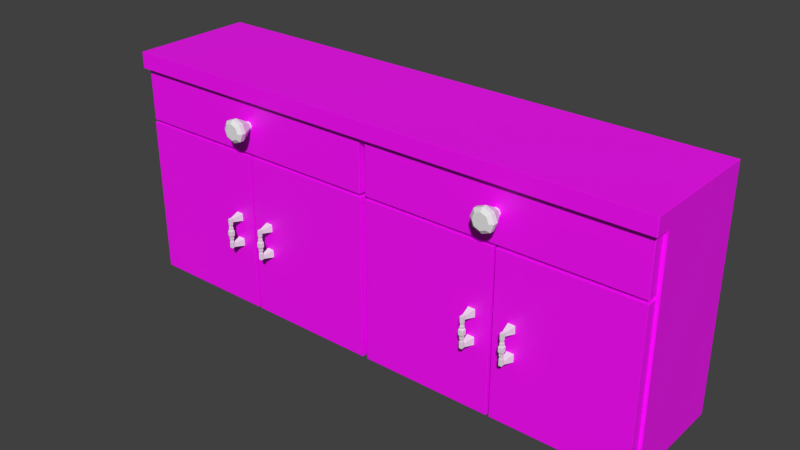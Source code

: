 # Source: Kitchen_2_Wardrobe.blend  (saved by Blender 2.80.75; exported with 4.5.12 LTS)
import bpy
from mathutils import Matrix  # noqa: F401  (used for matrix-valued properties, if any)

bpy.ops.wm.read_factory_settings(use_empty=True)
scene = bpy.context.scene
scene.name = 'Scene'

# ---- collections
col_collection_1 = bpy.data.collections.new('Collection 1'); scene.collection.children.link(col_collection_1)

# ---- images (referenced by path relative to the original .blend; pixels are not part of the script)
import os
ASSET_DIR = os.environ.get("B2B_ASSET_DIR", "")  # directory of the original .blend (textures are referenced by path, not embedded)
HERE = os.path.dirname(os.path.abspath(__file__))  # packed textures are extracted next to this script under _unpacked/

def load_image(name, relpath, width, height, colorspace="sRGB"):
    """Load a texture the original file referenced (path relative to the .blend, or extracted next to this script)."""
    p = next((c for c in (os.path.join(HERE, relpath), os.path.join(ASSET_DIR, relpath)) if relpath and os.path.exists(c)), "")
    if p:
        img = bpy.data.images.load(p, check_existing=True)
        img.name = name
    else:  # same state as the original file: an image datablock whose file is absent (Cycles renders it pink)
        img = bpy.data.images.new(name, width, height)
        img.source = "FILE"
        img.filepath = "//" + (relpath or name)
    img.colorspace_settings.name = colorspace
    return img
img_wood_tga_001 = load_image('Wood.tga.001', 'Wood.tga', 1024, 1024, 'sRGB')

# ---- materials (node trees are filled in below, after node groups)
mat_woodmat = bpy.data.materials.new('WoodMat')
mat_woodmat.alpha_threshold = 0.0
mat_woodmat.use_transparent_shadow = False
mat_woodmat.roughness = 0.5
mat_woodmat.specular_intensity = 1.0
mat_woodmat.line_color = (0.0, 0.0, 0.0, 1.0)
mat_handlemat = bpy.data.materials.new('HandleMat')
mat_handlemat.alpha_threshold = 0.0
mat_handlemat.use_transparent_shadow = False
mat_handlemat.roughness = 0.5
mat_handlemat.specular_intensity = 1.0
mat_handlemat.line_color = (0.0, 0.0, 0.0, 1.0)

# ---- material node trees
mat_woodmat.use_nodes = True; mat_woodmat.node_tree.nodes.clear()
_N = mat_woodmat.node_tree.nodes; _L = mat_woodmat.node_tree.links
n0 = _N.new('ShaderNodeOutputMaterial'); n0.name = 'Material Output'; n0.location = (300, 300)
n1 = _N.new('ShaderNodeBsdfPrincipled'); n1.name = 'Principled BSDF'; n1.location = (10, 300)
n1.distribution = 'GGX'
n1.subsurface_method = 'BURLEY'
n1.inputs[3].default_value = 1.45
n1.inputs[27].default_value = (0.0, 0.0, 0.0, 1.0)
n1.inputs[28].default_value = 1.0
n2 = _N.new('ShaderNodeTexImage'); n2.name = 'Image Texture'; n2.location = (-280, 275)
n2.image = img_wood_tga_001
_L.new(n1.outputs[0], n0.inputs[0])
_L.new(n2.outputs[0], n1.inputs[0])
n0.is_active_output = True

# ---- world
world_world = bpy.data.worlds.new('World'); scene.world = world_world
world_world.color = (0.05088, 0.05088, 0.05088)
world_world.use_sun_shadow = False
world_world.sun_shadow_jitter_overblur = 0.0
world_world.cycles.sampling_method = 'MANUAL'
world_world.cycles.sample_map_resolution = 256

# ---- meshes
me_cube_006 = bpy.data.meshes.new('Cube.006')
me_cube_006.from_pydata([(-0.03572, -1.49e-07, -1.472), (-0.03572, -3.874e-07, 1.472), (-0.03572, -0.2, -1.472), (-0.03572, -0.2, 1.472), (2.403, -0.2, -1.472), (2.403, -0.2, 1.472), (2.403, -1.49e-07, -1.472), (2.403, -5.066e-07, 1.472), (9.928, 2.0, -1.5), (9.928, -2.384e-07, -1.5), (-0.07233, 0.0, -1.5), (-0.07232, 2.0, -1.5), (9.928, 2.0, 1.5), (9.928, -8.345e-07, 1.5), (-0.07233, 1.192e-07, 1.5), (-0.07232, 2.0, 1.5), (9.928, 2.0, 2.5), (9.928, -8.345e-07, 2.5), (-0.07233, 1.192e-07, 2.5), (-0.07232, 2.0, 2.5), (4.928, 2.0, -1.5), (4.928, -1.192e-07, -1.5), (4.928, 2.0, 1.5), (4.928, -3.576e-07, 1.5), (4.928, 2.0, 2.5), (4.928, -3.576e-07, 2.5), (0.06175, 1.192e-07, 2.373), (4.794, -3.576e-07, 2.373), (4.794, -3.576e-07, 1.627), (0.06175, 1.192e-07, 1.627), (0.06175, 1.9, 1.627), (4.794, 1.9, 1.627), (4.794, 1.9, 2.373), (0.06175, 1.9, 2.373), (5.062, -3.576e-07, 2.373), (9.794, -8.345e-07, 2.373), (9.794, -8.345e-07, 1.627), (5.062, -3.576e-07, 1.627), (5.062, 1.9, 1.627), (9.794, 1.9, 1.627), (9.794, 1.9, 2.373), (5.062, 1.9, 2.373), (4.783, -1.192e-07, -1.382), (4.783, -3.576e-07, 1.382), (0.07232, 1.192e-07, 1.382), (0.07233, 0.0, -1.382), (9.783, -2.384e-07, -1.382), (9.783, -8.345e-07, 1.382), (5.072, -3.576e-07, 1.382), (5.072, -1.192e-07, -1.382), (4.783, 1.9, -1.382), (4.783, 1.9, 1.382), (0.07232, 1.9, 1.382), (0.07233, 1.9, -1.382), (9.783, 1.9, -1.382), (9.783, 1.9, 1.382), (5.072, 1.9, 1.382), (5.072, 1.9, -1.382), (9.928, 2.0, 2.8), (9.928, -8.345e-07, 2.8), (-0.07233, 1.192e-07, 2.8), (-0.07232, 2.0, 2.8), (4.928, 2.0, 2.8), (4.928, -3.576e-07, 2.8), (9.928, -0.3, 2.5), (-0.07233, -0.3, 2.5), (4.928, -0.3, 2.5), (9.928, -0.3, 2.8), (-0.07233, -0.3, 2.8), (4.928, -0.3, 2.8), (4.891, -2.682e-07, -1.472), (4.891, -8.643e-07, 1.472), (4.891, -0.2, -1.472), (4.891, -0.2, 1.472), (2.452, -2.682e-07, -1.472), (2.452, -7.451e-07, 1.472), (2.452, -0.2, -1.472), (2.452, -0.2, 1.472), (4.98, -1.49e-07, -1.472), (4.98, -3.874e-07, 1.472), (4.98, -0.2, -1.472), (4.98, -0.2, 1.472), (7.403, -0.2, -1.472), (7.403, -0.2, 1.472), (7.403, -1.49e-07, -1.472), (7.403, -5.066e-07, 1.472), (4.986, -5.96e-08, 1.526), (5.062, -5.96e-08, 2.373), (9.794, -5.364e-07, 2.373), (9.794, -5.364e-07, 1.627), (5.062, -5.96e-08, 1.627), (5.062, 1.9, 1.627), (9.794, 1.9, 1.627), (9.794, 1.9, 2.373), (5.062, 1.9, 2.373), (4.986, -5.96e-08, 2.474), (9.87, -5.364e-07, 1.526), (9.87, -5.364e-07, 2.474), (4.986, -0.2, 1.526), (4.986, -0.2, 2.474), (9.87, -0.2, 1.526), (9.87, -0.2, 2.474), (5.298, 0.095, 2.373), (9.557, 0.095, 2.373), (9.557, 1.805, 2.373), (5.298, 1.805, 2.373), (5.298, 0.095, 1.723), (9.557, 0.095, 1.723), (9.557, 1.805, 1.723), (5.298, 1.805, 1.723), (-0.02471, 0.0, 1.526), (0.06175, 0.0, 2.373), (4.794, -4.768e-07, 2.373), (4.794, -4.768e-07, 1.627), (0.06175, 0.0, 1.627), (0.06175, 1.9, 1.627), (4.794, 1.9, 1.627), (4.794, 1.9, 2.373), (0.06175, 1.9, 2.373), (-0.02471, 0.0, 2.474), (4.88, -4.768e-07, 1.526), (4.88, -4.768e-07, 2.474), (-0.02471, -0.2, 1.526), (-0.02471, -0.2, 2.474), (4.88, -0.2, 1.526), (4.88, -0.2, 2.474), (0.2983, 0.095, 2.373), (4.557, 0.095, 2.373), (4.557, 1.805, 2.373), (0.2983, 1.805, 2.373), (0.2983, 0.095, 1.723), (4.557, 0.095, 1.723), (4.557, 1.805, 1.723), (0.2983, 1.805, 1.723), (9.875, -2.682e-07, -1.472), (9.875, -8.643e-07, 1.472), (9.875, -0.2, -1.472), (9.875, -0.2, 1.472), (7.452, -2.682e-07, -1.472), (7.452, -7.451e-07, 1.472), (7.452, -0.2, -1.472), (7.452, -0.2, 1.472), (2.093, -0.453, -0.2805), (2.037, -0.453, -0.2805), (2.037, -0.397, -0.2805), (2.093, -0.397, -0.2805), (2.093, -0.453, 0.2795), (2.037, -0.453, 0.2795), (2.037, -0.397, 0.2795), (2.093, -0.397, 0.2795), (2.037, -0.453, 0.2049), (2.037, -0.453, -0.2058), (2.093, -0.453, -0.2058), (2.093, -0.453, 0.2049), (2.037, -0.397, 0.2049), (2.037, -0.397, -0.2058), (2.093, -0.397, 0.2049), (2.093, -0.397, -0.2058), (2.137, -0.173, 0.3196), (1.993, -0.173, 0.3196), (2.137, -0.173, -0.3215), (1.993, -0.173, -0.3215), (2.137, -0.173, -0.1685), (2.137, -0.173, 0.1667), (1.993, -0.173, -0.1685), (1.993, -0.173, 0.1667), (2.093, -0.3787, -0.2058), (2.093, -0.3787, -0.2805), (2.037, -0.3787, -0.2805), (2.037, -0.3787, -0.2058), (2.093, -0.3787, 0.2049), (2.037, -0.3787, 0.2049), (2.093, -0.3787, 0.2795), (2.037, -0.3787, 0.2795), (2.093, -0.453, 0.2422), (2.037, -0.453, 0.2422), (2.037, -0.397, 0.2422), (2.093, -0.397, 0.2422), (2.137, -0.173, 0.2431), (1.993, -0.173, 0.2431), (2.037, -0.3787, 0.2422), (2.093, -0.3787, 0.2422), (2.093, -0.453, -0.2431), (2.093, -0.397, -0.2431), (2.037, -0.397, -0.2431), (2.037, -0.453, -0.2431), (2.093, -0.3787, -0.2431), (2.037, -0.3787, -0.2431), (2.137, -0.173, -0.245), (1.993, -0.173, -0.245), (2.037, -0.453, -0.06891), (2.037, -0.453, 0.06798), (2.093, -0.453, 0.06798), (2.093, -0.453, -0.06891), (2.037, -0.397, -0.06891), (2.037, -0.397, 0.06798), (2.093, -0.397, -0.06891), (2.093, -0.397, 0.06798), (2.105, -0.3849, 0.04513), (2.105, -0.3849, -0.04606), (2.025, -0.3849, 0.04513), (2.025, -0.3849, -0.04606), (2.037, -0.397, 0.1592), (2.037, -0.397, 0.1136), (2.037, -0.453, 0.1592), (2.037, -0.453, 0.1136), (2.105, -0.4651, -0.04606), (2.105, -0.4651, 0.04513), (2.025, -0.4651, 0.04513), (2.025, -0.4651, -0.04606), (2.093, -0.453, 0.1592), (2.093, -0.453, 0.1136), (2.093, -0.397, 0.1592), (2.093, -0.397, 0.1136), (2.043, -0.4026, 0.1547), (2.043, -0.4026, 0.1182), (2.043, -0.4474, 0.1547), (2.043, -0.4474, 0.1182), (2.087, -0.4474, 0.1547), (2.087, -0.4474, 0.1182), (2.087, -0.4026, 0.1547), (2.087, -0.4026, 0.1182), (2.093, -0.453, -0.1145), (2.093, -0.453, -0.1602), (2.037, -0.453, -0.1145), (2.037, -0.453, -0.1602), (2.037, -0.397, -0.1145), (2.037, -0.397, -0.1602), (2.093, -0.397, -0.1145), (2.093, -0.397, -0.1602), (2.043, -0.4474, -0.1556), (2.043, -0.4474, -0.1191), (2.087, -0.4474, -0.1556), (2.087, -0.4474, -0.1191), (2.087, -0.4026, -0.1556), (2.087, -0.4026, -0.1191), (2.043, -0.4026, -0.1556), (2.043, -0.4026, -0.1191), (2.105, -0.3849, -0.0004658), (2.105, -0.4651, -0.0004658), (2.025, -0.4651, -0.0004658), (2.025, -0.3849, -0.0004658), (2.82, -0.453, -0.2619), (2.764, -0.453, -0.2619), (2.764, -0.397, -0.2619), (2.82, -0.397, -0.2619), (2.82, -0.453, 0.2981), (2.764, -0.453, 0.2981), (2.764, -0.397, 0.2981), (2.82, -0.397, 0.2981), (2.764, -0.453, 0.2234), (2.764, -0.453, -0.1873), (2.82, -0.453, -0.1873), (2.82, -0.453, 0.2234), (2.764, -0.397, 0.2234), (2.764, -0.397, -0.1873), (2.82, -0.397, 0.2234), (2.82, -0.397, -0.1873), (2.864, -0.173, 0.3382), (2.72, -0.173, 0.3382), (2.864, -0.173, -0.3029), (2.72, -0.173, -0.3029), (2.864, -0.173, -0.15), (2.864, -0.173, 0.1852), (2.72, -0.173, -0.15), (2.72, -0.173, 0.1852), (2.82, -0.3787, -0.1873), (2.82, -0.3787, -0.2619), (2.764, -0.3787, -0.2619), (2.764, -0.3787, -0.1873), (2.82, -0.3787, 0.2234), (2.764, -0.3787, 0.2234), (2.82, -0.3787, 0.2981), (2.764, -0.3787, 0.2981), (2.82, -0.453, 0.2607), (2.764, -0.453, 0.2607), (2.764, -0.397, 0.2607), (2.82, -0.397, 0.2607), (2.864, -0.173, 0.2617), (2.72, -0.173, 0.2617), (2.764, -0.3787, 0.2607), (2.82, -0.3787, 0.2607), (2.82, -0.453, -0.2246), (2.82, -0.397, -0.2246), (2.764, -0.397, -0.2246), (2.764, -0.453, -0.2246), (2.82, -0.3787, -0.2246), (2.764, -0.3787, -0.2246), (2.864, -0.173, -0.2265), (2.72, -0.173, -0.2265), (2.764, -0.453, -0.05037), (2.764, -0.453, 0.08652), (2.82, -0.453, 0.08652), (2.82, -0.453, -0.05037), (2.764, -0.397, -0.05037), (2.764, -0.397, 0.08652), (2.82, -0.397, -0.05037), (2.82, -0.397, 0.08652), (2.832, -0.3849, 0.06368), (2.832, -0.3849, -0.02752), (2.752, -0.3849, 0.06368), (2.752, -0.3849, -0.02752), (2.764, -0.397, 0.1778), (2.764, -0.397, 0.1322), (2.764, -0.453, 0.1778), (2.764, -0.453, 0.1322), (2.832, -0.4651, -0.02752), (2.832, -0.4651, 0.06368), (2.752, -0.4651, 0.06368), (2.752, -0.4651, -0.02752), (2.82, -0.453, 0.1778), (2.82, -0.453, 0.1322), (2.82, -0.397, 0.1778), (2.82, -0.397, 0.1322), (2.769, -0.4026, 0.1732), (2.769, -0.4026, 0.1367), (2.769, -0.4474, 0.1732), (2.769, -0.4474, 0.1367), (2.814, -0.4474, 0.1732), (2.814, -0.4474, 0.1367), (2.814, -0.4026, 0.1732), (2.814, -0.4026, 0.1367), (2.82, -0.453, -0.096), (2.82, -0.453, -0.1416), (2.764, -0.453, -0.096), (2.764, -0.453, -0.1416), (2.764, -0.397, -0.096), (2.764, -0.397, -0.1416), (2.82, -0.397, -0.096), (2.82, -0.397, -0.1416), (2.769, -0.4474, -0.1371), (2.769, -0.4474, -0.1006), (2.814, -0.4474, -0.1371), (2.814, -0.4474, -0.1006), (2.814, -0.4026, -0.1371), (2.814, -0.4026, -0.1006), (2.769, -0.4026, -0.1371), (2.769, -0.4026, -0.1006), (2.832, -0.3849, 0.01808), (2.832, -0.4651, 0.01808), (2.752, -0.4651, 0.01808), (2.752, -0.3849, 0.01808), (7.095, -0.453, -0.2619), (7.039, -0.453, -0.2619), (7.039, -0.397, -0.2619), (7.095, -0.397, -0.2619), (7.095, -0.453, 0.2981), (7.039, -0.453, 0.2981), (7.039, -0.397, 0.2981), (7.095, -0.397, 0.2981), (7.039, -0.453, 0.2234), (7.039, -0.453, -0.1873), (7.095, -0.453, -0.1873), (7.095, -0.453, 0.2234), (7.039, -0.397, 0.2234), (7.039, -0.397, -0.1873), (7.095, -0.397, 0.2234), (7.095, -0.397, -0.1873), (7.139, -0.173, 0.3382), (6.996, -0.173, 0.3382), (7.139, -0.173, -0.3029), (6.996, -0.173, -0.3029), (7.139, -0.173, -0.15), (7.139, -0.173, 0.1852), (6.996, -0.173, -0.15), (6.996, -0.173, 0.1852), (7.095, -0.3787, -0.1873), (7.095, -0.3787, -0.2619), (7.039, -0.3787, -0.2619), (7.039, -0.3787, -0.1873), (7.095, -0.3787, 0.2234), (7.039, -0.3787, 0.2234), (7.095, -0.3787, 0.2981), (7.039, -0.3787, 0.2981), (7.095, -0.453, 0.2607), (7.039, -0.453, 0.2607), (7.039, -0.397, 0.2607), (7.095, -0.397, 0.2607), (7.139, -0.173, 0.2617), (6.996, -0.173, 0.2617), (7.039, -0.3787, 0.2607), (7.095, -0.3787, 0.2607), (7.095, -0.453, -0.2246), (7.095, -0.397, -0.2246), (7.039, -0.397, -0.2246), (7.039, -0.453, -0.2246), (7.095, -0.3787, -0.2246), (7.039, -0.3787, -0.2246), (7.139, -0.173, -0.2265), (6.996, -0.173, -0.2265), (7.039, -0.453, -0.05037), (7.039, -0.453, 0.08652), (7.095, -0.453, 0.08652), (7.095, -0.453, -0.05037), (7.039, -0.397, -0.05037), (7.039, -0.397, 0.08652), (7.095, -0.397, -0.05037), (7.095, -0.397, 0.08652), (7.108, -0.3849, 0.06368), (7.108, -0.3849, -0.02752), (7.027, -0.3849, 0.06368), (7.027, -0.3849, -0.02752), (7.039, -0.397, 0.1778), (7.039, -0.397, 0.1322), (7.039, -0.453, 0.1778), (7.039, -0.453, 0.1322), (7.108, -0.4651, -0.02752), (7.108, -0.4651, 0.06368), (7.027, -0.4651, 0.06368), (7.027, -0.4651, -0.02752), (7.095, -0.453, 0.1778), (7.095, -0.453, 0.1322), (7.095, -0.397, 0.1778), (7.095, -0.397, 0.1322), (7.045, -0.4026, 0.1732), (7.045, -0.4026, 0.1367), (7.045, -0.4474, 0.1732), (7.045, -0.4474, 0.1367), (7.09, -0.4474, 0.1732), (7.09, -0.4474, 0.1367), (7.09, -0.4026, 0.1732), (7.09, -0.4026, 0.1367), (7.095, -0.453, -0.096), (7.095, -0.453, -0.1416), (7.039, -0.453, -0.096), (7.039, -0.453, -0.1416), (7.039, -0.397, -0.096), (7.039, -0.397, -0.1416), (7.095, -0.397, -0.096), (7.095, -0.397, -0.1416), (7.045, -0.4474, -0.1371), (7.045, -0.4474, -0.1006), (7.09, -0.4474, -0.1371), (7.09, -0.4474, -0.1006), (7.09, -0.4026, -0.1371), (7.09, -0.4026, -0.1006), (7.045, -0.4026, -0.1371), (7.045, -0.4026, -0.1006), (7.108, -0.3849, 0.01808), (7.108, -0.4651, 0.01808), (7.027, -0.4651, 0.01808), (7.027, -0.3849, 0.01808), (7.367, -0.142, 1.968), (7.487, -0.142, 1.968), (7.367, -0.142, 2.088), (7.487, -0.142, 2.088), (7.343, -0.142, 2.028), (7.511, -0.142, 2.028), (7.427, -0.142, 1.944), (7.427, -0.142, 2.112), (7.323, -0.5765, 1.924), (7.531, -0.5765, 1.924), (7.323, -0.5765, 2.132), (7.531, -0.5765, 2.132), (7.282, -0.5765, 2.028), (7.573, -0.5765, 2.028), (7.427, -0.5765, 2.028), (7.427, -0.5765, 1.883), (7.427, -0.5765, 2.174), (7.278, -0.5298, 1.879), (7.277, -0.5267, 1.878), (7.367, -0.2303, 1.968), (7.367, -0.2267, 1.968), (7.487, -0.2267, 1.968), (7.488, -0.2303, 1.968), (7.577, -0.5267, 1.878), (7.576, -0.5298, 1.879), (7.277, -0.5267, 2.178), (7.278, -0.5298, 2.177), (7.367, -0.2267, 2.088), (7.367, -0.2303, 2.089), (7.487, -0.2267, 2.088), (7.488, -0.2303, 2.089), (7.576, -0.5298, 2.177), (7.577, -0.5267, 2.178), (7.277, -0.4529, 2.178), (7.278, -0.4492, 2.178), (7.277, -0.4529, 1.878), (7.278, -0.4492, 1.879), (7.577, -0.4529, 2.178), (7.577, -0.4492, 2.178), (7.577, -0.4492, 1.879), (7.577, -0.4529, 1.878), (7.343, -0.2267, 2.028), (7.342, -0.2303, 2.028), (7.219, -0.5298, 2.028), (7.218, -0.5267, 2.028), (7.512, -0.2303, 2.028), (7.511, -0.2267, 2.028), (7.635, -0.5298, 2.028), (7.637, -0.5267, 2.028), (7.219, -0.4492, 2.028), (7.218, -0.4529, 2.028), (7.637, -0.4529, 2.028), (7.636, -0.4492, 2.028), (7.427, -0.4492, 2.237), (7.427, -0.4529, 2.238), (7.427, -0.4492, 1.82), (7.427, -0.4529, 1.819), (7.427, -0.5267, 1.819), (7.427, -0.5298, 1.82), (7.427, -0.5267, 2.238), (7.427, -0.5298, 2.236), (7.427, -0.2303, 1.943), (7.427, -0.2267, 1.944), (7.427, -0.2303, 2.113), (7.427, -0.2267, 2.112), (2.367, -0.142, 1.968), (2.487, -0.142, 1.968), (2.367, -0.142, 2.088), (2.487, -0.142, 2.088), (2.343, -0.142, 2.028), (2.511, -0.142, 2.028), (2.427, -0.142, 1.944), (2.427, -0.142, 2.112), (2.323, -0.5765, 1.924), (2.531, -0.5765, 1.924), (2.323, -0.5765, 2.132), (2.531, -0.5765, 2.132), (2.282, -0.5765, 2.028), (2.573, -0.5765, 2.028), (2.427, -0.5765, 2.028), (2.427, -0.5765, 1.883), (2.427, -0.5765, 2.174), (2.278, -0.5298, 1.879), (2.277, -0.5267, 1.878), (2.367, -0.2303, 1.968), (2.367, -0.2267, 1.968), (2.487, -0.2267, 1.968), (2.488, -0.2303, 1.968), (2.577, -0.5267, 1.878), (2.576, -0.5298, 1.879), (2.277, -0.5267, 2.178), (2.278, -0.5298, 2.177), (2.367, -0.2267, 2.088), (2.367, -0.2303, 2.089), (2.487, -0.2267, 2.088), (2.488, -0.2303, 2.089), (2.576, -0.5298, 2.177), (2.577, -0.5267, 2.178), (2.277, -0.4529, 2.178), (2.278, -0.4492, 2.178), (2.277, -0.4529, 1.878), (2.278, -0.4492, 1.879), (2.577, -0.4529, 2.178), (2.577, -0.4492, 2.178), (2.577, -0.4492, 1.879), (2.577, -0.4529, 1.878), (2.343, -0.2267, 2.028), (2.342, -0.2303, 2.028), (2.219, -0.5298, 2.028), (2.218, -0.5267, 2.028), (2.512, -0.2303, 2.028), (2.511, -0.2267, 2.028), (2.635, -0.5298, 2.028), (2.637, -0.5267, 2.028), (2.219, -0.4492, 2.028), (2.218, -0.4529, 2.028), (2.637, -0.4529, 2.028), (2.636, -0.4492, 2.028), (2.427, -0.4492, 2.237), (2.427, -0.4529, 2.238), (2.427, -0.4492, 1.82), (2.427, -0.4529, 1.819), (2.427, -0.5267, 1.819), (2.427, -0.5298, 1.82), (2.427, -0.5267, 2.238), (2.427, -0.5298, 2.236), (2.427, -0.2303, 1.943), (2.427, -0.2267, 1.944), (2.427, -0.2303, 2.113), (2.427, -0.2267, 2.112), (7.814, -0.453, -0.2619), (7.758, -0.453, -0.2619), (7.758, -0.397, -0.2619), (7.814, -0.397, -0.2619), (7.814, -0.453, 0.2981), (7.758, -0.453, 0.2981), (7.758, -0.397, 0.2981), (7.814, -0.397, 0.2981), (7.758, -0.453, 0.2234), (7.758, -0.453, -0.1873), (7.814, -0.453, -0.1873), (7.814, -0.453, 0.2234), (7.758, -0.397, 0.2234), (7.758, -0.397, -0.1873), (7.814, -0.397, 0.2234), (7.814, -0.397, -0.1873), (7.858, -0.173, 0.3382), (7.714, -0.173, 0.3382), (7.858, -0.173, -0.3029), (7.714, -0.173, -0.3029), (7.858, -0.173, -0.15), (7.858, -0.173, 0.1852), (7.714, -0.173, -0.15), (7.714, -0.173, 0.1852), (7.814, -0.3787, -0.1873), (7.814, -0.3787, -0.2619), (7.758, -0.3787, -0.2619), (7.758, -0.3787, -0.1873), (7.814, -0.3787, 0.2234), (7.758, -0.3787, 0.2234), (7.814, -0.3787, 0.2981), (7.758, -0.3787, 0.2981), (7.814, -0.453, 0.2607), (7.758, -0.453, 0.2607), (7.758, -0.397, 0.2607), (7.814, -0.397, 0.2607), (7.858, -0.173, 0.2617), (7.714, -0.173, 0.2617), (7.758, -0.3787, 0.2607), (7.814, -0.3787, 0.2607), (7.814, -0.453, -0.2246), (7.814, -0.397, -0.2246), (7.758, -0.397, -0.2246), (7.758, -0.453, -0.2246), (7.814, -0.3787, -0.2246), (7.758, -0.3787, -0.2246), (7.858, -0.173, -0.2265), (7.714, -0.173, -0.2265), (7.758, -0.453, -0.05037), (7.758, -0.453, 0.08652), (7.814, -0.453, 0.08652), (7.814, -0.453, -0.05037), (7.758, -0.397, -0.05037), (7.758, -0.397, 0.08652), (7.814, -0.397, -0.05037), (7.814, -0.397, 0.08652), (7.826, -0.3849, 0.06368), (7.826, -0.3849, -0.02752), (7.746, -0.3849, 0.06368), (7.746, -0.3849, -0.02752), (7.758, -0.397, 0.1778), (7.758, -0.397, 0.1322), (7.758, -0.453, 0.1778), (7.758, -0.453, 0.1322), (7.826, -0.4651, -0.02752), (7.826, -0.4651, 0.06368), (7.746, -0.4651, 0.06368), (7.746, -0.4651, -0.02752), (7.814, -0.453, 0.1778), (7.814, -0.453, 0.1322), (7.814, -0.397, 0.1778), (7.814, -0.397, 0.1322), (7.763, -0.4026, 0.1732), (7.763, -0.4026, 0.1367), (7.763, -0.4474, 0.1732), (7.763, -0.4474, 0.1367), (7.808, -0.4474, 0.1732), (7.808, -0.4474, 0.1367), (7.808, -0.4026, 0.1732), (7.808, -0.4026, 0.1367), (7.814, -0.453, -0.096), (7.814, -0.453, -0.1416), (7.758, -0.453, -0.096), (7.758, -0.453, -0.1416), (7.758, -0.397, -0.096), (7.758, -0.397, -0.1416), (7.814, -0.397, -0.096), (7.814, -0.397, -0.1416), (7.763, -0.4474, -0.1371), (7.763, -0.4474, -0.1006), (7.808, -0.4474, -0.1371), (7.808, -0.4474, -0.1006), (7.808, -0.4026, -0.1371), (7.808, -0.4026, -0.1006), (7.763, -0.4026, -0.1371), (7.763, -0.4026, -0.1006), (7.826, -0.3849, 0.01808), (7.826, -0.4651, 0.01808), (7.746, -0.4651, 0.01808), (7.746, -0.3849, 0.01808)], [], [(7, 1, 3, 5), (1, 0, 2, 3), (0, 1, 7, 6), (0, 6, 4, 2), (2, 4, 5, 3), (6, 7, 5, 4), (20, 21, 10, 11), (22, 15, 19, 24), (8, 12, 13, 9), (54, 55, 56, 57), (10, 14, 15, 11), (22, 20, 11, 15), (24, 19, 61, 62), (38, 39, 40, 41), (15, 14, 18, 19), (13, 12, 16, 17), (8, 9, 21, 20), (12, 22, 24, 16), (50, 51, 52, 53), (12, 8, 20, 22), (16, 24, 62, 58), (30, 31, 32, 33), (13, 36, 37, 23), (23, 37, 34, 25), (14, 29, 26, 18), (27, 26, 33, 32), (35, 34, 41, 40), (18, 26, 27, 25), (23, 28, 29, 14), (17, 35, 36, 13), (34, 37, 38, 41), (25, 34, 35, 17), (25, 27, 28, 23), (26, 29, 30, 33), (37, 36, 39, 38), (29, 28, 31, 30), (36, 35, 40, 39), (28, 27, 32, 31), (48, 49, 57, 56), (23, 43, 42, 21), (14, 44, 43, 23), (10, 45, 44, 14), (21, 42, 45, 10), (42, 43, 51, 50), (13, 47, 46, 9), (23, 48, 47, 13), (21, 49, 48, 23), (9, 46, 49, 21), (45, 42, 50, 53), (47, 48, 56, 55), (44, 45, 53, 52), (46, 47, 55, 54), (43, 44, 52, 51), (49, 46, 54, 57), (62, 61, 60, 63), (58, 62, 63, 59), (17, 16, 58, 59), (19, 18, 60, 61), (63, 60, 68, 69), (17, 59, 67, 64), (66, 64, 67, 69), (65, 66, 69, 68), (59, 63, 69, 67), (25, 17, 64, 66), (60, 18, 65, 68), (18, 25, 66, 65), (74, 75, 71, 70), (76, 72, 73, 77), (74, 70, 72, 76), (70, 71, 73, 72), (71, 75, 77, 73), (77, 75, 74, 76), (85, 79, 81, 83), (79, 78, 80, 81), (78, 79, 85, 84), (78, 84, 82, 80), (80, 82, 83, 81), (84, 85, 83, 82), (91, 94, 93, 92), (88, 93, 104, 103), (87, 94, 91, 90), (90, 91, 92, 89), (89, 92, 93, 88), (97, 95, 99, 101), (96, 97, 101, 100), (100, 101, 99, 98), (105, 102, 106, 109), (93, 94, 105, 104), (94, 87, 102, 105), (87, 88, 103, 102), (107, 108, 109, 106), (104, 105, 109, 108), (102, 103, 107, 106), (103, 104, 108, 107), (86, 95, 87, 90), (95, 97, 88, 87), (96, 86, 90, 89), (97, 96, 89, 88), (95, 86, 98, 99), (86, 96, 100, 98), (115, 118, 117, 116), (112, 117, 128, 127), (111, 118, 115, 114), (114, 115, 116, 113), (113, 116, 117, 112), (121, 119, 123, 125), (120, 121, 125, 124), (124, 125, 123, 122), (129, 126, 130, 133), (117, 118, 129, 128), (118, 111, 126, 129), (111, 112, 127, 126), (131, 132, 133, 130), (128, 129, 133, 132), (126, 127, 131, 130), (127, 128, 132, 131), (110, 119, 111, 114), (119, 121, 112, 111), (120, 110, 114, 113), (121, 120, 113, 112), (119, 110, 122, 123), (110, 120, 124, 122), (138, 139, 135, 134), (140, 136, 137, 141), (138, 134, 136, 140), (134, 135, 137, 136), (135, 139, 141, 137), (141, 139, 138, 140), (182, 185, 143, 142), (185, 184, 144, 143), (183, 182, 142, 145), (142, 143, 144, 145), (149, 148, 147, 146), (174, 175, 150, 153), (223, 225, 151, 152), (175, 176, 154, 150), (225, 227, 155, 151), (227, 229, 157, 155), (177, 174, 153, 156), (229, 223, 152, 157), (173, 172, 158, 159), (180, 173, 159, 179), (184, 155, 169, 187), (145, 144, 168, 167), (155, 157, 166, 169), (183, 145, 167, 186), (186, 167, 160, 188), (170, 171, 165, 163), (167, 168, 161, 160), (156, 154, 171, 170), (176, 148, 173, 180), (181, 170, 163, 178), (148, 149, 172, 173), (187, 169, 164, 189), (169, 166, 162, 164), (177, 156, 170, 181), (146, 147, 175, 174), (147, 148, 176, 175), (149, 146, 174, 177), (171, 180, 179, 165), (154, 176, 180, 171), (172, 181, 178, 158), (149, 177, 181, 172), (144, 184, 187, 168), (157, 152, 182, 183), (168, 187, 189, 161), (152, 151, 185, 182), (151, 155, 184, 185), (166, 186, 188, 162), (157, 183, 186, 166), (211, 205, 191, 192), (193, 196, 199, 206), (205, 203, 195, 191), (195, 197, 198, 200), (203, 213, 197, 195), (190, 193, 206, 209), (213, 211, 192, 197), (196, 194, 201, 199), (240, 241, 201, 209), (241, 238, 199, 201), (192, 191, 208, 207), (194, 190, 209, 201), (150, 154, 202, 204), (204, 202, 214, 216), (153, 150, 204, 210), (239, 240, 209, 206), (197, 192, 207, 198), (202, 212, 220, 214), (238, 239, 206, 199), (191, 195, 200, 208), (154, 156, 212, 202), (203, 205, 217, 215), (156, 153, 210, 212), (212, 210, 218, 220), (216, 214, 215, 217), (218, 216, 217, 219), (214, 220, 221, 215), (220, 218, 219, 221), (213, 203, 215, 221), (210, 204, 216, 218), (211, 213, 221, 219), (205, 211, 219, 217), (193, 190, 224, 222), (226, 228, 235, 237), (190, 194, 226, 224), (225, 223, 232, 230), (194, 196, 228, 226), (229, 227, 236, 234), (196, 193, 222, 228), (224, 226, 237, 231), (237, 235, 234, 236), (222, 224, 231, 233), (227, 225, 230, 236), (233, 231, 230, 232), (223, 229, 234, 232), (231, 237, 236, 230), (235, 233, 232, 234), (228, 222, 233, 235), (208, 200, 241, 240), (200, 198, 238, 241), (207, 208, 240, 239), (198, 207, 239, 238), (282, 285, 243, 242), (285, 284, 244, 243), (283, 282, 242, 245), (242, 243, 244, 245), (249, 248, 247, 246), (274, 275, 250, 253), (323, 325, 251, 252), (275, 276, 254, 250), (325, 327, 255, 251), (327, 329, 257, 255), (277, 274, 253, 256), (329, 323, 252, 257), (273, 272, 258, 259), (280, 273, 259, 279), (284, 255, 269, 287), (245, 244, 268, 267), (255, 257, 266, 269), (283, 245, 267, 286), (286, 267, 260, 288), (270, 271, 265, 263), (267, 268, 261, 260), (256, 254, 271, 270), (276, 248, 273, 280), (281, 270, 263, 278), (248, 249, 272, 273), (287, 269, 264, 289), (269, 266, 262, 264), (277, 256, 270, 281), (246, 247, 275, 274), (247, 248, 276, 275), (249, 246, 274, 277), (271, 280, 279, 265), (254, 276, 280, 271), (272, 281, 278, 258), (249, 277, 281, 272), (244, 284, 287, 268), (257, 252, 282, 283), (268, 287, 289, 261), (252, 251, 285, 282), (251, 255, 284, 285), (266, 286, 288, 262), (257, 283, 286, 266), (311, 305, 291, 292), (293, 296, 299, 306), (305, 303, 295, 291), (295, 297, 298, 300), (303, 313, 297, 295), (290, 293, 306, 309), (313, 311, 292, 297), (296, 294, 301, 299), (340, 341, 301, 309), (341, 338, 299, 301), (292, 291, 308, 307), (294, 290, 309, 301), (250, 254, 302, 304), (304, 302, 314, 316), (253, 250, 304, 310), (339, 340, 309, 306), (297, 292, 307, 298), (302, 312, 320, 314), (338, 339, 306, 299), (291, 295, 300, 308), (254, 256, 312, 302), (303, 305, 317, 315), (256, 253, 310, 312), (312, 310, 318, 320), (316, 314, 315, 317), (318, 316, 317, 319), (314, 320, 321, 315), (320, 318, 319, 321), (313, 303, 315, 321), (310, 304, 316, 318), (311, 313, 321, 319), (305, 311, 319, 317), (293, 290, 324, 322), (326, 328, 335, 337), (290, 294, 326, 324), (325, 323, 332, 330), (294, 296, 328, 326), (329, 327, 336, 334), (296, 293, 322, 328), (324, 326, 337, 331), (337, 335, 334, 336), (322, 324, 331, 333), (327, 325, 330, 336), (333, 331, 330, 332), (323, 329, 334, 332), (331, 337, 336, 330), (335, 333, 332, 334), (328, 322, 333, 335), (308, 300, 341, 340), (300, 298, 338, 341), (307, 308, 340, 339), (298, 307, 339, 338), (382, 385, 343, 342), (385, 384, 344, 343), (383, 382, 342, 345), (342, 343, 344, 345), (349, 348, 347, 346), (374, 375, 350, 353), (423, 425, 351, 352), (375, 376, 354, 350), (425, 427, 355, 351), (427, 429, 357, 355), (377, 374, 353, 356), (429, 423, 352, 357), (373, 372, 358, 359), (380, 373, 359, 379), (384, 355, 369, 387), (345, 344, 368, 367), (355, 357, 366, 369), (383, 345, 367, 386), (386, 367, 360, 388), (370, 371, 365, 363), (367, 368, 361, 360), (356, 354, 371, 370), (376, 348, 373, 380), (381, 370, 363, 378), (348, 349, 372, 373), (387, 369, 364, 389), (369, 366, 362, 364), (377, 356, 370, 381), (346, 347, 375, 374), (347, 348, 376, 375), (349, 346, 374, 377), (371, 380, 379, 365), (354, 376, 380, 371), (372, 381, 378, 358), (349, 377, 381, 372), (344, 384, 387, 368), (357, 352, 382, 383), (368, 387, 389, 361), (352, 351, 385, 382), (351, 355, 384, 385), (366, 386, 388, 362), (357, 383, 386, 366), (411, 405, 391, 392), (393, 396, 399, 406), (405, 403, 395, 391), (395, 397, 398, 400), (403, 413, 397, 395), (390, 393, 406, 409), (413, 411, 392, 397), (396, 394, 401, 399), (440, 441, 401, 409), (441, 438, 399, 401), (392, 391, 408, 407), (394, 390, 409, 401), (350, 354, 402, 404), (404, 402, 414, 416), (353, 350, 404, 410), (439, 440, 409, 406), (397, 392, 407, 398), (402, 412, 420, 414), (438, 439, 406, 399), (391, 395, 400, 408), (354, 356, 412, 402), (403, 405, 417, 415), (356, 353, 410, 412), (412, 410, 418, 420), (416, 414, 415, 417), (418, 416, 417, 419), (414, 420, 421, 415), (420, 418, 419, 421), (413, 403, 415, 421), (410, 404, 416, 418), (411, 413, 421, 419), (405, 411, 419, 417), (393, 390, 424, 422), (426, 428, 435, 437), (390, 394, 426, 424), (425, 423, 432, 430), (394, 396, 428, 426), (429, 427, 436, 434), (396, 393, 422, 428), (424, 426, 437, 431), (437, 435, 434, 436), (422, 424, 431, 433), (427, 425, 430, 436), (433, 431, 430, 432), (423, 429, 434, 432), (431, 437, 436, 430), (435, 433, 432, 434), (428, 422, 433, 435), (408, 400, 441, 440), (400, 398, 438, 441), (407, 408, 440, 439), (398, 407, 439, 438), (504, 462, 442, 448), (478, 461, 503, 497), (500, 466, 451, 457), (462, 483, 446, 442), (488, 463, 443, 447), (476, 470, 484, 491), (485, 459, 450, 454), (497, 503, 464, 481), (493, 490, 465, 482), (467, 475, 492, 486), (483, 469, 444, 446), (506, 471, 445, 449), (473, 502, 458, 453), (459, 500, 457, 450), (502, 468, 452, 458), (471, 488, 447, 445), (491, 484, 461, 478), (479, 474, 490, 493), (463, 504, 448, 443), (472, 480, 494, 487), (468, 485, 454, 452), (480, 472, 505, 495), (499, 498, 482, 465), (486, 492, 477, 460), (466, 489, 455, 451), (474, 479, 496, 501), (469, 506, 449, 444), (487, 494, 481, 464), (456, 454, 450, 457), (458, 452, 454, 456), (455, 456, 457, 451), (453, 458, 456, 455), (495, 505, 470, 476), (501, 496, 475, 467), (489, 473, 453, 455), (483, 462, 461, 484), (485, 468, 467, 486), (505, 472, 471, 506), (487, 464, 463, 488), (503, 461, 462, 504), (489, 466, 465, 490), (501, 467, 468, 502), (499, 465, 466, 500), (491, 478, 477, 492), (493, 482, 481, 494), (497, 481, 482, 498), (495, 476, 475, 496), (484, 470, 469, 483), (486, 460, 459, 485), (488, 471, 472, 487), (490, 474, 473, 489), (492, 475, 476, 491), (494, 480, 479, 493), (496, 479, 480, 495), (498, 477, 478, 497), (500, 459, 460, 499), (504, 463, 464, 503), (506, 469, 470, 505), (502, 473, 474, 501), (460, 477, 498, 499), (569, 527, 507, 513), (543, 526, 568, 562), (565, 531, 516, 522), (527, 548, 511, 507), (553, 528, 508, 512), (541, 535, 549, 556), (550, 524, 515, 519), (562, 568, 529, 546), (558, 555, 530, 547), (532, 540, 557, 551), (548, 534, 509, 511), (571, 536, 510, 514), (538, 567, 523, 518), (524, 565, 522, 515), (567, 533, 517, 523), (536, 553, 512, 510), (556, 549, 526, 543), (544, 539, 555, 558), (528, 569, 513, 508), (537, 545, 559, 552), (533, 550, 519, 517), (545, 537, 570, 560), (564, 563, 547, 530), (551, 557, 542, 525), (531, 554, 520, 516), (539, 544, 561, 566), (534, 571, 514, 509), (552, 559, 546, 529), (521, 519, 515, 522), (523, 517, 519, 521), (520, 521, 522, 516), (518, 523, 521, 520), (560, 570, 535, 541), (566, 561, 540, 532), (554, 538, 518, 520), (548, 527, 526, 549), (550, 533, 532, 551), (570, 537, 536, 571), (552, 529, 528, 553), (568, 526, 527, 569), (554, 531, 530, 555), (566, 532, 533, 567), (564, 530, 531, 565), (556, 543, 542, 557), (558, 547, 546, 559), (562, 546, 547, 563), (560, 541, 540, 561), (549, 535, 534, 548), (551, 525, 524, 550), (553, 536, 537, 552), (555, 539, 538, 554), (557, 540, 541, 556), (559, 545, 544, 558), (561, 544, 545, 560), (563, 542, 543, 562), (565, 524, 525, 564), (569, 528, 529, 568), (571, 534, 535, 570), (567, 538, 539, 566), (525, 542, 563, 564), (612, 615, 573, 572), (615, 614, 574, 573), (613, 612, 572, 575), (572, 573, 574, 575), (579, 578, 577, 576), (604, 605, 580, 583), (653, 655, 581, 582), (605, 606, 584, 580), (655, 657, 585, 581), (657, 659, 587, 585), (607, 604, 583, 586), (659, 653, 582, 587), (603, 602, 588, 589), (610, 603, 589, 609), (614, 585, 599, 617), (575, 574, 598, 597), (585, 587, 596, 599), (613, 575, 597, 616), (616, 597, 590, 618), (600, 601, 595, 593), (597, 598, 591, 590), (586, 584, 601, 600), (606, 578, 603, 610), (611, 600, 593, 608), (578, 579, 602, 603), (617, 599, 594, 619), (599, 596, 592, 594), (607, 586, 600, 611), (576, 577, 605, 604), (577, 578, 606, 605), (579, 576, 604, 607), (601, 610, 609, 595), (584, 606, 610, 601), (602, 611, 608, 588), (579, 607, 611, 602), (574, 614, 617, 598), (587, 582, 612, 613), (598, 617, 619, 591), (582, 581, 615, 612), (581, 585, 614, 615), (596, 616, 618, 592), (587, 613, 616, 596), (641, 635, 621, 622), (623, 626, 629, 636), (635, 633, 625, 621), (625, 627, 628, 630), (633, 643, 627, 625), (620, 623, 636, 639), (643, 641, 622, 627), (626, 624, 631, 629), (670, 671, 631, 639), (671, 668, 629, 631), (622, 621, 638, 637), (624, 620, 639, 631), (580, 584, 632, 634), (634, 632, 644, 646), (583, 580, 634, 640), (669, 670, 639, 636), (627, 622, 637, 628), (632, 642, 650, 644), (668, 669, 636, 629), (621, 625, 630, 638), (584, 586, 642, 632), (633, 635, 647, 645), (586, 583, 640, 642), (642, 640, 648, 650), (646, 644, 645, 647), (648, 646, 647, 649), (644, 650, 651, 645), (650, 648, 649, 651), (643, 633, 645, 651), (640, 634, 646, 648), (641, 643, 651, 649), (635, 641, 649, 647), (623, 620, 654, 652), (656, 658, 665, 667), (620, 624, 656, 654), (655, 653, 662, 660), (624, 626, 658, 656), (659, 657, 666, 664), (626, 623, 652, 658), (654, 656, 667, 661), (667, 665, 664, 666), (652, 654, 661, 663), (657, 655, 660, 666), (663, 661, 660, 662), (653, 659, 664, 662), (661, 667, 666, 660), (665, 663, 662, 664), (658, 652, 663, 665), (638, 630, 671, 670), (630, 628, 668, 671), (637, 638, 670, 669), (628, 637, 669, 668)])
me_cube_006.polygons.foreach_set('use_smooth', [True] * 624)
me_cube_006.polygons.foreach_set('material_index', [0, 0, 0, 0, 0, 0, 0, 0, 0, 0, 0, 0, 0, 0, 0, 0, 0, 0, 0, 0, 0, 0, 0, 0, 0, 0, 0, 0, 0, 0, 0, 0, 0, 0, 0, 0, 0, 0, 0, 0, 0, 0, 0, 0, 0, 0, 0, 0, 0, 0, 0, 0, 0, 0, 0, 0, 0, 0, 0, 0, 0, 0, 0, 0, 0, 0, 0, 0, 0, 0, 0, 0, 0, 0, 0, 0, 0, 0, 0, 0, 0, 0, 0, 0, 0, 0, 0, 0, 0, 0, 0, 0, 0, 0, 0, 0, 0, 0, 0, 0, 0, 0, 0, 0, 0, 0, 0, 0, 0, 0, 0, 0, 0, 0, 0, 0, 0, 0, 0, 0, 0, 0, 0, 0, 0, 0, 0, 0, 1, 1, 1, 1, 1, 1, 1, 1, 1, 1, 1, 1, 1, 1, 1, 1, 1, 1, 1, 1, 1, 1, 1, 1, 1, 1, 1, 1, 1, 1, 1, 1, 1, 1, 1, 1, 1, 1, 1, 1, 1, 1, 1, 1, 1, 1, 1, 1, 1, 1, 1, 1, 1, 1, 1, 1, 1, 1, 1, 1, 1, 1, 1, 1, 1, 1, 1, 1, 1, 1, 1, 1, 1, 1, 1, 1, 1, 1, 1, 1, 1, 1, 1, 1, 1, 1, 1, 1, 1, 1, 1, 1, 1, 1, 1, 1, 1, 1, 1, 1, 1, 1, 1, 1, 1, 1, 1, 1, 1, 1, 1, 1, 1, 1, 1, 1, 1, 1, 1, 1, 1, 1, 1, 1, 1, 1, 1, 1, 1, 1, 1, 1, 1, 1, 1, 1, 1, 1, 1, 1, 1, 1, 1, 1, 1, 1, 1, 1, 1, 1, 1, 1, 1, 1, 1, 1, 1, 1, 1, 1, 1, 1, 1, 1, 1, 1, 1, 1, 1, 1, 1, 1, 1, 1, 1, 1, 1, 1, 1, 1, 1, 1, 1, 1, 1, 1, 1, 1, 1, 1, 1, 1, 1, 1, 1, 1, 1, 1, 1, 1, 1, 1, 1, 1, 1, 1, 1, 1, 1, 1, 1, 1, 1, 1, 1, 1, 1, 1, 1, 1, 1, 1, 1, 1, 1, 1, 1, 1, 1, 1, 1, 1, 1, 1, 1, 1, 1, 1, 1, 1, 1, 1, 1, 1, 1, 1, 1, 1, 1, 1, 1, 1, 1, 1, 1, 1, 1, 1, 1, 1, 1, 1, 1, 1, 1, 1, 1, 1, 1, 1, 1, 1, 1, 1, 1, 1, 1, 1, 1, 1, 1, 1, 1, 1, 1, 1, 1, 1, 1, 1, 1, 1, 1, 1, 1, 1, 1, 1, 1, 1, 1, 1, 1, 1, 1, 1, 1, 1, 1, 1, 1, 1, 1, 1, 1, 1, 1, 1, 1, 1, 1, 1, 1, 1, 1, 1, 1, 1, 1, 1, 1, 1, 1, 1, 1, 1, 1, 1, 1, 1, 1, 1, 1, 1, 1, 1, 1, 1, 1, 1, 1, 1, 1, 1, 1, 1, 1, 1, 1, 1, 1, 1, 1, 1, 1, 1, 1, 1, 1, 1, 1, 1, 1, 1, 1, 1, 1, 1, 1, 1, 1, 1, 1, 1, 1, 1, 1, 1, 1, 1, 1, 1, 1, 1, 1, 1, 1, 1, 1, 1, 1, 1, 1, 1, 1, 1, 1, 1, 1, 1, 1, 1, 1, 1, 1, 1, 1, 1, 1, 1, 1, 1, 1, 1, 1, 1, 1, 1, 1, 1, 1, 1, 1, 1, 1, 1, 1, 1, 1, 1, 1, 1, 1, 1, 1, 1, 1, 1, 1, 1, 1, 1, 1, 1, 1, 1, 1, 1, 1, 1, 1, 1, 1, 1, 1, 1, 1, 1, 1, 1, 1, 1, 1, 1, 1, 1, 1, 1, 1, 1, 1, 1, 1, 1, 1, 1, 1, 1, 1, 1, 1, 1, 1, 1, 1, 1])
me_cube_006.materials.append(mat_woodmat)
me_cube_006.materials.append(mat_handlemat)
me_cube_006.use_remesh_preserve_volume = False
me_cube_006.use_remesh_preserve_attributes = False
me_cube_006.use_mirror_vertex_groups = False
me_cube_006.update()

# ---- objects
ob_1_left_door = bpy.data.objects.new('1_Left_Door', me_cube_006)

# ---- transforms, parenting, visibility, modifiers, constraints
ob_1_left_door.location = (-4.928, -1.0, 1.557)
ob_1_left_door.lock_rotations_4d = False
ob_1_left_door.empty_display_type = 'ARROWS'
ob_1_left_door.lineart.crease_threshold = 0.0
_m = ob_1_left_door.modifiers.new('Bevel', 'BEVEL')
_m.width = 0.05
_m.width_pct = 0.05
_m.segments = 2
_m.limit_method = 'NONE'
_m.spread = 0.0
_m = ob_1_left_door.modifiers.new('Subsurf', 'SUBSURF')
_m.uv_smooth = 'PRESERVE_CORNERS'
_m.quality = 2
_m.show_only_control_edges = False

# ---- collection membership
col_collection_1.objects.link(ob_1_left_door)

# ---- scene / render settings (as saved in the file)
scene.frame_start = 1; scene.frame_end = 250; scene.frame_set(1)
scene.render.engine = 'BLENDER_EEVEE_NEXT'
scene.render.image_settings.color_mode = 'RGB'
scene.render.image_settings.compression = 90
scene.render.resolution_percentage = 50
scene.render.dither_intensity = 0.0
scene.cycles.use_denoising = False
scene.cycles.samples = 10
scene.cycles.sampling_pattern = 'TABULATED_SOBOL'
scene.cycles.light_sampling_threshold = 0.0
scene.cycles.use_adaptive_sampling = False
scene.cycles.use_light_tree = False
scene.cycles.blur_glossy = 0.0
scene.cycles.volume_bounces = 1
scene.cycles.pixel_filter_type = 'GAUSSIAN'
scene.cycles.sample_clamp_indirect = 0.0
scene.view_settings.view_transform = 'Standard'
bpy.context.view_layer.update()

# ---- added for rendering (the .blend has no active camera and no usable light): camera, sun
cam_auto = bpy.data.cameras.new('AutoCamera')
cam_auto.lens = 50.0
cam_auto.sensor_width = 36.0
cam_auto.clip_end = 1000.0
ob_auto_camera = bpy.data.objects.new('AutoCamera', cam_auto)
scene.collection.objects.link(ob_auto_camera)
ob_auto_camera.location = (10.3496, -12.7078, 10.4868)
ob_auto_camera.rotation_euler = (1.09748, -7.21219e-08, 0.694738)
scene.camera = ob_auto_camera
light_auto_sun = bpy.data.lights.new('AutoSun', 'SUN')
light_auto_sun.energy = 3.0
light_auto_sun.angle = 0.0523599
ob_auto_sun = bpy.data.objects.new('AutoSun', light_auto_sun)
scene.collection.objects.link(ob_auto_sun)
ob_auto_sun.rotation_euler = (0.872665, 0.174533, 0.523599)
bpy.context.view_layer.update()
